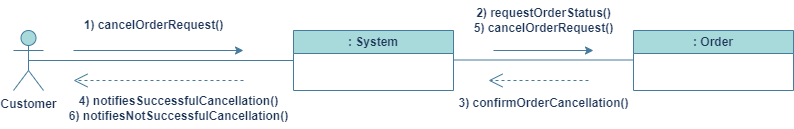

The diagram above was exported from draw.io. Its source (the exported page's mxGraphModel, read from the mxfile embedded in the PNG):
<mxGraphModel dx="2150" dy="523" grid="1" gridSize="10" guides="1" tooltips="1" connect="1" arrows="1" fold="1" page="1" pageScale="1" pageWidth="1100" pageHeight="850" math="0" shadow="0">
  <root>
    <mxCell id="0" />
    <mxCell id="1" parent="0" />
    <mxCell id="tCMwIS-oXpmoIY4fSdlk-1" value="Customer" style="shape=umlActor;verticalLabelPosition=bottom;verticalAlign=top;html=1;outlineConnect=0;fontStyle=1;labelBackgroundColor=none;fillColor=#A8DADC;strokeColor=#457B9D;fontColor=#1D3557;" vertex="1" parent="1">
      <mxGeometry x="-20" y="120" width="30" height="60" as="geometry" />
    </mxCell>
    <mxCell id="tCMwIS-oXpmoIY4fSdlk-2" value=": System" style="swimlane;whiteSpace=wrap;html=1;fontStyle=1;labelBackgroundColor=none;fillColor=#A8DADC;strokeColor=#457B9D;fontColor=#1D3557;" vertex="1" parent="1">
      <mxGeometry x="260" y="120" width="160" height="60" as="geometry" />
    </mxCell>
    <mxCell id="tCMwIS-oXpmoIY4fSdlk-3" value=": Order" style="swimlane;whiteSpace=wrap;html=1;fontStyle=1;labelBackgroundColor=none;fillColor=#A8DADC;strokeColor=#457B9D;fontColor=#1D3557;" vertex="1" parent="1">
      <mxGeometry x="600" y="120" width="160" height="60" as="geometry" />
    </mxCell>
    <mxCell id="tCMwIS-oXpmoIY4fSdlk-5" value="" style="endArrow=none;html=1;rounded=0;entryX=0;entryY=0.5;entryDx=0;entryDy=0;exitX=0.5;exitY=0.5;exitDx=0;exitDy=0;exitPerimeter=0;fontStyle=1;labelBackgroundColor=none;strokeColor=#457B9D;fontColor=default;" edge="1" parent="1" source="tCMwIS-oXpmoIY4fSdlk-1" target="tCMwIS-oXpmoIY4fSdlk-2">
      <mxGeometry width="50" height="50" relative="1" as="geometry">
        <mxPoint x="450" y="330" as="sourcePoint" />
        <mxPoint x="500" y="280" as="targetPoint" />
      </mxGeometry>
    </mxCell>
    <mxCell id="tCMwIS-oXpmoIY4fSdlk-6" value="" style="endArrow=none;html=1;rounded=0;entryX=0.063;entryY=0.333;entryDx=0;entryDy=0;entryPerimeter=0;fontStyle=1;labelBackgroundColor=none;strokeColor=#457B9D;fontColor=default;" edge="1" parent="1">
      <mxGeometry width="50" height="50" relative="1" as="geometry">
        <mxPoint x="420" y="149.5" as="sourcePoint" />
        <mxPoint x="600" y="149.5" as="targetPoint" />
      </mxGeometry>
    </mxCell>
    <mxCell id="tCMwIS-oXpmoIY4fSdlk-7" value="" style="endArrow=classic;html=1;rounded=0;fontStyle=1;labelBackgroundColor=none;strokeColor=#457B9D;fontColor=default;" edge="1" parent="1">
      <mxGeometry width="50" height="50" relative="1" as="geometry">
        <mxPoint x="40" y="140" as="sourcePoint" />
        <mxPoint x="210" y="140" as="targetPoint" />
      </mxGeometry>
    </mxCell>
    <mxCell id="tCMwIS-oXpmoIY4fSdlk-8" value="1) cancelOrderRequest()" style="text;html=1;align=center;verticalAlign=middle;resizable=0;points=[];autosize=1;strokeColor=none;fillColor=none;fontStyle=1;labelBackgroundColor=none;fontColor=#1D3557;" vertex="1" parent="1">
      <mxGeometry x="40" y="100" width="160" height="30" as="geometry" />
    </mxCell>
    <mxCell id="tCMwIS-oXpmoIY4fSdlk-9" value="" style="endArrow=classic;html=1;rounded=0;fontStyle=1;labelBackgroundColor=none;strokeColor=#457B9D;fontColor=default;" edge="1" parent="1">
      <mxGeometry width="50" height="50" relative="1" as="geometry">
        <mxPoint x="460" y="140" as="sourcePoint" />
        <mxPoint x="560" y="140" as="targetPoint" />
      </mxGeometry>
    </mxCell>
    <mxCell id="tCMwIS-oXpmoIY4fSdlk-10" value="2) requestOrderStatus()&lt;br&gt;5) cancelOrderRequest()" style="text;html=1;align=center;verticalAlign=middle;resizable=0;points=[];autosize=1;strokeColor=none;fillColor=none;fontStyle=1;labelBackgroundColor=none;fontColor=#1D3557;" vertex="1" parent="1">
      <mxGeometry x="430" y="90" width="160" height="40" as="geometry" />
    </mxCell>
    <mxCell id="tCMwIS-oXpmoIY4fSdlk-11" value="" style="endArrow=open;endSize=12;dashed=1;html=1;rounded=0;fontStyle=1;labelBackgroundColor=none;strokeColor=#457B9D;fontColor=default;" edge="1" parent="1">
      <mxGeometry x="-0.3" y="90" width="160" relative="1" as="geometry">
        <mxPoint x="555" y="170" as="sourcePoint" />
        <mxPoint x="455" y="170" as="targetPoint" />
        <mxPoint as="offset" />
      </mxGeometry>
    </mxCell>
    <mxCell id="tCMwIS-oXpmoIY4fSdlk-12" value="3) confirmOrderCancellation()" style="text;html=1;align=center;verticalAlign=middle;resizable=0;points=[];autosize=1;strokeColor=none;fillColor=none;fontStyle=1;labelBackgroundColor=none;fontColor=#1D3557;" vertex="1" parent="1">
      <mxGeometry x="415" y="178" width="190" height="30" as="geometry" />
    </mxCell>
    <mxCell id="tCMwIS-oXpmoIY4fSdlk-15" value="" style="endArrow=open;endSize=12;dashed=1;html=1;rounded=0;fontStyle=1;labelBackgroundColor=none;strokeColor=#457B9D;fontColor=default;" edge="1" parent="1">
      <mxGeometry x="-0.3" y="90" width="160" relative="1" as="geometry">
        <mxPoint x="210" y="170" as="sourcePoint" />
        <mxPoint x="40" y="170" as="targetPoint" />
        <mxPoint as="offset" />
      </mxGeometry>
    </mxCell>
    <mxCell id="tCMwIS-oXpmoIY4fSdlk-16" value="4) notifiesSuccessfulCancellation()&lt;br&gt;6) notifiesNotSuccessfulCancellation()" style="text;html=1;align=center;verticalAlign=middle;resizable=0;points=[];autosize=1;strokeColor=none;fillColor=none;fontStyle=1;labelBackgroundColor=none;fontColor=#1D3557;" vertex="1" parent="1">
      <mxGeometry x="25" y="178" width="240" height="40" as="geometry" />
    </mxCell>
  </root>
</mxGraphModel>